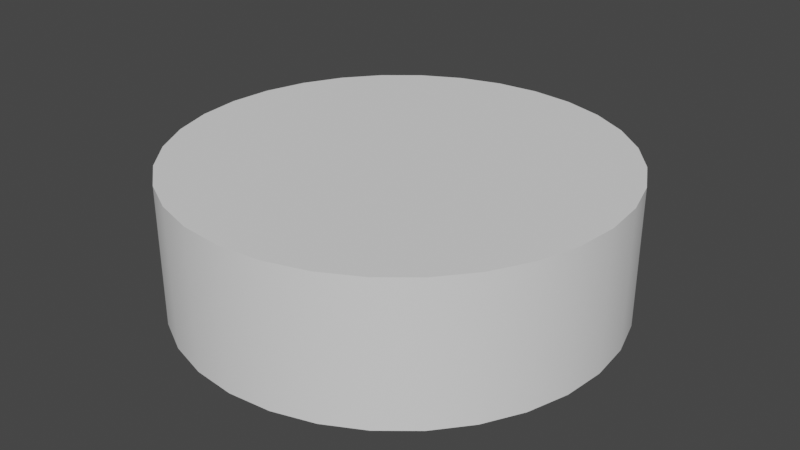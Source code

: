 # Source: cylinder.blend  (saved by Blender 2.82.7; exported with 4.5.12 LTS)
import bpy
from mathutils import Matrix  # noqa: F401  (used for matrix-valued properties, if any)

bpy.ops.wm.read_factory_settings(use_empty=True)
scene = bpy.context.scene
scene.name = 'Scene'

# ---- collections
col_collection = bpy.data.collections.new('Collection'); scene.collection.children.link(col_collection)

# ---- node groups
ng_auto_smooth = bpy.data.node_groups.new('Auto Smooth', 'GeometryNodeTree')
_s = ng_auto_smooth.interface.new_socket(name='Geometry', in_out='OUTPUT', socket_type='NodeSocketGeometry')
_s = ng_auto_smooth.interface.new_socket(name='Geometry', in_out='INPUT', socket_type='NodeSocketGeometry')
_s = ng_auto_smooth.interface.new_socket(name='Angle', in_out='INPUT', socket_type='NodeSocketFloat')
_s.subtype = 'ANGLE'
_s.min_value = 0.0
_s.max_value = 3.142
ng_auto_smooth.is_modifier = True
_N = ng_auto_smooth.nodes; _L = ng_auto_smooth.links
n0 = _N.new('NodeGroupOutput'); n0.name = 'Group Output'; n0.location = (480, -100)
n1 = _N.new('NodeGroupInput'); n1.name = 'Group Input'; n1.location = (-420, -300)
n2 = _N.new('NodeGroupInput'); n2.name = 'Group Input.001'; n2.location = (-60, -100)
n3 = _N.new('GeometryNodeSetShadeSmooth'); n3.name = 'Set Shade Smooth'; n3.location = (120, -100)
n3.domain = 'EDGE'
n4 = _N.new('GeometryNodeSetShadeSmooth'); n4.name = 'Set Shade Smooth.001'; n4.location = (300, -100)
n5 = _N.new('GeometryNodeInputMeshEdgeAngle'); n5.name = 'Edge Angle'; n5.location = (-420, -220)
n6 = _N.new('GeometryNodeInputEdgeSmooth'); n6.name = 'Is Edge Smooth'; n6.location = (-60, -160)
n7 = _N.new('GeometryNodeInputShadeSmooth'); n7.name = 'Is Face Smooth'; n7.location = (-240, -340)
n8 = _N.new('FunctionNodeBooleanMath'); n8.name = 'Boolean Math'; n8.location = (-60, -220)
n9 = _N.new('FunctionNodeCompare'); n9.name = 'Compare'; n9.location = (-240, -180)
n9.operation = 'LESS_EQUAL'
_L.new(n5.outputs[0], n9.inputs[0])
_L.new(n4.outputs[0], n0.inputs[0])
_L.new(n1.outputs[1], n9.inputs[1])
_L.new(n9.outputs[0], n8.inputs[0])
_L.new(n7.outputs[0], n8.inputs[1])
_L.new(n2.outputs[0], n3.inputs[0])
_L.new(n6.outputs[0], n3.inputs[1])
_L.new(n3.outputs[0], n4.inputs[0])
_L.new(n8.outputs[0], n3.inputs[2])
n0.is_active_output = True

# ---- world
world_world = bpy.data.worlds.new('World'); scene.world = world_world
world_world.use_nodes = True; world_world.node_tree.nodes.clear()
_N = world_world.node_tree.nodes; _L = world_world.node_tree.links
n0 = _N.new('ShaderNodeOutputWorld'); n0.name = 'World Output'; n0.location = (300, 300)
n1 = _N.new('ShaderNodeBackground'); n1.name = 'Background'; n1.location = (10, 300)
n1.inputs[0].default_value = (0.05088, 0.05088, 0.05088, 1.0)
_L.new(n1.outputs[0], n0.inputs[0])
n0.is_active_output = True
world_world.color = (0.05088, 0.05088, 0.05088)
world_world.use_sun_shadow = False
world_world.sun_shadow_jitter_overblur = 0.0

# ---- meshes
me_cylinder = bpy.data.meshes.new('Cylinder')
me_cylinder.from_pydata([(0.0, 1.0, -1.0), (0.0, 1.0, 1.0), (0.1951, 0.9808, -1.0), (0.1951, 0.9808, 1.0), (0.3827, 0.9239, -1.0), (0.3827, 0.9239, 1.0), (0.5556, 0.8315, -1.0), (0.5556, 0.8315, 1.0), (0.7071, 0.7071, -1.0), (0.7071, 0.7071, 1.0), (0.8315, 0.5556, -1.0), (0.8315, 0.5556, 1.0), (0.9239, 0.3827, -1.0), (0.9239, 0.3827, 1.0), (0.9808, 0.1951, -1.0), (0.9808, 0.1951, 1.0), (1.0, 7.55e-08, -1.0), (1.0, 7.55e-08, 1.0), (0.9808, -0.1951, -1.0), (0.9808, -0.1951, 1.0), (0.9239, -0.3827, -1.0), (0.9239, -0.3827, 1.0), (0.8315, -0.5556, -1.0), (0.8315, -0.5556, 1.0), (0.7071, -0.7071, -1.0), (0.7071, -0.7071, 1.0), (0.5556, -0.8315, -1.0), (0.5556, -0.8315, 1.0), (0.3827, -0.9239, -1.0), (0.3827, -0.9239, 1.0), (0.1951, -0.9808, -1.0), (0.1951, -0.9808, 1.0), (-3.258e-07, -1.0, -1.0), (-3.258e-07, -1.0, 1.0), (-0.1951, -0.9808, -1.0), (-0.1951, -0.9808, 1.0), (-0.3827, -0.9239, -1.0), (-0.3827, -0.9239, 1.0), (-0.5556, -0.8315, -1.0), (-0.5556, -0.8315, 1.0), (-0.7071, -0.7071, -1.0), (-0.7071, -0.7071, 1.0), (-0.8315, -0.5556, -1.0), (-0.8315, -0.5556, 1.0), (-0.9239, -0.3827, -1.0), (-0.9239, -0.3827, 1.0), (-0.9808, -0.1951, -1.0), (-0.9808, -0.1951, 1.0), (-1.0, 9.656e-07, -1.0), (-1.0, 9.656e-07, 1.0), (-0.9808, 0.1951, -1.0), (-0.9808, 0.1951, 1.0), (-0.9239, 0.3827, -1.0), (-0.9239, 0.3827, 1.0), (-0.8315, 0.5556, -1.0), (-0.8315, 0.5556, 1.0), (-0.7071, 0.7071, -1.0), (-0.7071, 0.7071, 1.0), (-0.5556, 0.8315, -1.0), (-0.5556, 0.8315, 1.0), (-0.3827, 0.9239, -1.0), (-0.3827, 0.9239, 1.0), (-0.1951, 0.9808, -1.0), (-0.1951, 0.9808, 1.0)], [], [(0, 1, 3, 2), (2, 3, 5, 4), (4, 5, 7, 6), (6, 7, 9, 8), (8, 9, 11, 10), (10, 11, 13, 12), (12, 13, 15, 14), (14, 15, 17, 16), (16, 17, 19, 18), (18, 19, 21, 20), (20, 21, 23, 22), (22, 23, 25, 24), (24, 25, 27, 26), (26, 27, 29, 28), (28, 29, 31, 30), (30, 31, 33, 32), (32, 33, 35, 34), (34, 35, 37, 36), (36, 37, 39, 38), (38, 39, 41, 40), (40, 41, 43, 42), (42, 43, 45, 44), (44, 45, 47, 46), (46, 47, 49, 48), (48, 49, 51, 50), (50, 51, 53, 52), (52, 53, 55, 54), (54, 55, 57, 56), (56, 57, 59, 58), (58, 59, 61, 60), (3, 1, 63, 61, 59, 57, 55, 53, 51, 49, 47, 45, 43, 41, 39, 37, 35, 33, 31, 29, 27, 25, 23, 21, 19, 17, 15, 13, 11, 9, 7, 5), (60, 61, 63, 62), (62, 63, 1, 0), (0, 2, 4, 6, 8, 10, 12, 14, 16, 18, 20, 22, 24, 26, 28, 30, 32, 34, 36, 38, 40, 42, 44, 46, 48, 50, 52, 54, 56, 58, 60, 62)])
me_cylinder.polygons.foreach_set('use_smooth', [True] * 34)
_uv = me_cylinder.uv_layers.new(name='UVMap')
_uv.uv.foreach_set('vector', [1.0, 0.5, 1.0, 1.0, 0.9688, 1.0, 0.9688, 0.5, 0.9688, 0.5, 0.9688, 1.0, 0.9375, 1.0, 0.9375, 0.5, 0.9375, 0.5, 0.9375, 1.0, 0.9062, 1.0, 0.9062, 0.5, 0.9062, 0.5, 0.9062, 1.0, 0.875, 1.0, 0.875, 0.5, 0.875, 0.5, 0.875, 1.0, 0.8438, 1.0, 0.8438, 0.5, 0.8438, 0.5, 0.8438, 1.0, 0.8125, 1.0, 0.8125, 0.5, 0.8125, 0.5, 0.8125, 1.0, 0.7812, 1.0, 0.7812, 0.5, 0.7812, 0.5, 0.7812, 1.0, 0.75, 1.0, 0.75, 0.5, 0.75, 0.5, 0.75, 1.0, 0.7188, 1.0, 0.7188, 0.5, 0.7188, 0.5, 0.7188, 1.0, 0.6875, 1.0, 0.6875, 0.5, 0.6875, 0.5, 0.6875, 1.0, 0.6562, 1.0, 0.6562, 0.5, 0.6562, 0.5, 0.6562, 1.0, 0.625, 1.0, 0.625, 0.5, 0.625, 0.5, 0.625, 1.0, 0.5938, 1.0, 0.5938, 0.5, 0.5938, 0.5, 0.5938, 1.0, 0.5625, 1.0, 0.5625, 0.5, 0.5625, 0.5, 0.5625, 1.0, 0.5312, 1.0, 0.5312, 0.5, 0.5312, 0.5, 0.5312, 1.0, 0.5, 1.0, 0.5, 0.5, 0.5, 0.5, 0.5, 1.0, 0.4688, 1.0, 0.4688, 0.5, 0.4688, 0.5, 0.4688, 1.0, 0.4375, 1.0, 0.4375, 0.5, 0.4375, 0.5, 0.4375, 1.0, 0.4062, 1.0, 0.4062, 0.5, 0.4062, 0.5, 0.4062, 1.0, 0.375, 1.0, 0.375, 0.5, 0.375, 0.5, 0.375, 1.0, 0.3438, 1.0, 0.3438, 0.5, 0.3438, 0.5, 0.3438, 1.0, 0.3125, 1.0, 0.3125, 0.5, 0.3125, 0.5, 0.3125, 1.0, 0.2812, 1.0, 0.2812, 0.5, 0.2812, 0.5, 0.2812, 1.0, 0.25, 1.0, 0.25, 0.5, 0.25, 0.5, 0.25, 1.0, 0.2188, 1.0, 0.2188, 0.5, 0.2188, 0.5, 0.2188, 1.0, 0.1875, 1.0, 0.1875, 0.5, 0.1875, 0.5, 0.1875, 1.0, 0.1562, 1.0, 0.1562, 0.5, 0.1562, 0.5, 0.1562, 1.0, 0.125, 1.0, 0.125, 0.5, 0.125, 0.5, 0.125, 1.0, 0.09375, 1.0, 0.09375, 0.5, 0.09375, 0.5, 0.09375, 1.0, 0.0625, 1.0, 0.0625, 0.5, 0.2968, 0.4854, 0.25, 0.49, 0.2032, 0.4854, 0.1582, 0.4717, 0.1167, 0.4496, 0.08029, 0.4197, 0.05045, 0.3833, 0.02827, 0.3418, 0.01461, 0.2968, 0.01, 0.25, 0.01461, 0.2032, 0.02827, 0.1582, 0.05045, 0.1167, 0.08029, 0.08029, 0.1167, 0.05045, 0.1582, 0.02827, 0.2032, 0.01461, 0.25, 0.01, 0.2968, 0.01461, 0.3418, 0.02827, 0.3833, 0.05045, 0.4197, 0.08029, 0.4496, 0.1167, 0.4717, 0.1582, 0.4854, 0.2032, 0.49, 0.25, 0.4854, 0.2968, 0.4717, 0.3418, 0.4496, 0.3833, 0.4197, 0.4197, 0.3833, 0.4496, 0.3418, 0.4717, 0.0625, 0.5, 0.0625, 1.0, 0.03125, 1.0, 0.03125, 0.5, 0.03125, 0.5, 0.03125, 1.0, 0.0, 1.0, 0.0, 0.5, 0.75, 0.49, 0.7968, 0.4854, 0.8418, 0.4717, 0.8833, 0.4496, 0.9197, 0.4197, 0.9496, 0.3833, 0.9717, 0.3418, 0.9854, 0.2968, 0.99, 0.25, 0.9854, 0.2032, 0.9717, 0.1582, 0.9496, 0.1167, 0.9197, 0.08029, 0.8833, 0.05045, 0.8418, 0.02827, 0.7968, 0.01461, 0.75, 0.01, 0.7032, 0.01461, 0.6582, 0.02827, 0.6167, 0.05045, 0.5803, 0.08029, 0.5504, 0.1167, 0.5283, 0.1582, 0.5146, 0.2032, 0.51, 0.25, 0.5146, 0.2968, 0.5283, 0.3418, 0.5504, 0.3833, 0.5803, 0.4197, 0.6167, 0.4496, 0.6582, 0.4717, 0.7032, 0.4854])
me_cylinder.use_remesh_fix_poles = True
me_cylinder.use_remesh_preserve_attributes = False
me_cylinder.use_mirror_vertex_groups = False
me_cylinder.update()

# ---- objects
ob_cylinder = bpy.data.objects.new('Cylinder', me_cylinder)

# ---- transforms, parenting, visibility, modifiers, constraints
ob_cylinder.location = (0.0, 0.0, 0.0)
ob_cylinder.scale = (1.0, 1.0, 0.3153)
ob_cylinder.lineart.crease_threshold = 0.0
_m = ob_cylinder.modifiers.new('Auto Smooth', 'NODES')
_m.node_group = ng_auto_smooth
_gi = [s.identifier for s in ng_auto_smooth.interface.items_tree if s.item_type == 'SOCKET' and s.in_out == 'INPUT']
_m[_gi[1]] = 0.5236  # Angle

# ---- collection membership
col_collection.objects.link(ob_cylinder)

# ---- scene / render settings (as saved in the file)
scene.frame_start = 1; scene.frame_end = 250; scene.frame_set(1)
scene.render.engine = 'BLENDER_EEVEE_NEXT'
scene.cycles.use_denoising = False
scene.cycles.samples = 128
scene.cycles.sampling_pattern = 'TABULATED_SOBOL'
scene.cycles.use_adaptive_sampling = False
scene.cycles.use_light_tree = False
scene.view_settings.view_transform = 'Filmic'
bpy.context.view_layer.update()

# ---- added for rendering (the .blend has no active camera and no usable light): camera, sun
cam_auto = bpy.data.cameras.new('AutoCamera')
cam_auto.lens = 50.0
cam_auto.sensor_width = 36.0
cam_auto.clip_end = 1000.0
ob_auto_camera = bpy.data.objects.new('AutoCamera', cam_auto)
scene.collection.objects.link(ob_auto_camera)
ob_auto_camera.location = (2.68117, -3.21741, 2.14494)
ob_auto_camera.rotation_euler = (1.09748, -7.21219e-08, 0.694738)
scene.camera = ob_auto_camera
light_auto_sun = bpy.data.lights.new('AutoSun', 'SUN')
light_auto_sun.energy = 3.0
light_auto_sun.angle = 0.0523599
ob_auto_sun = bpy.data.objects.new('AutoSun', light_auto_sun)
scene.collection.objects.link(ob_auto_sun)
ob_auto_sun.rotation_euler = (0.872665, 0.174533, 0.523599)
bpy.context.view_layer.update()
